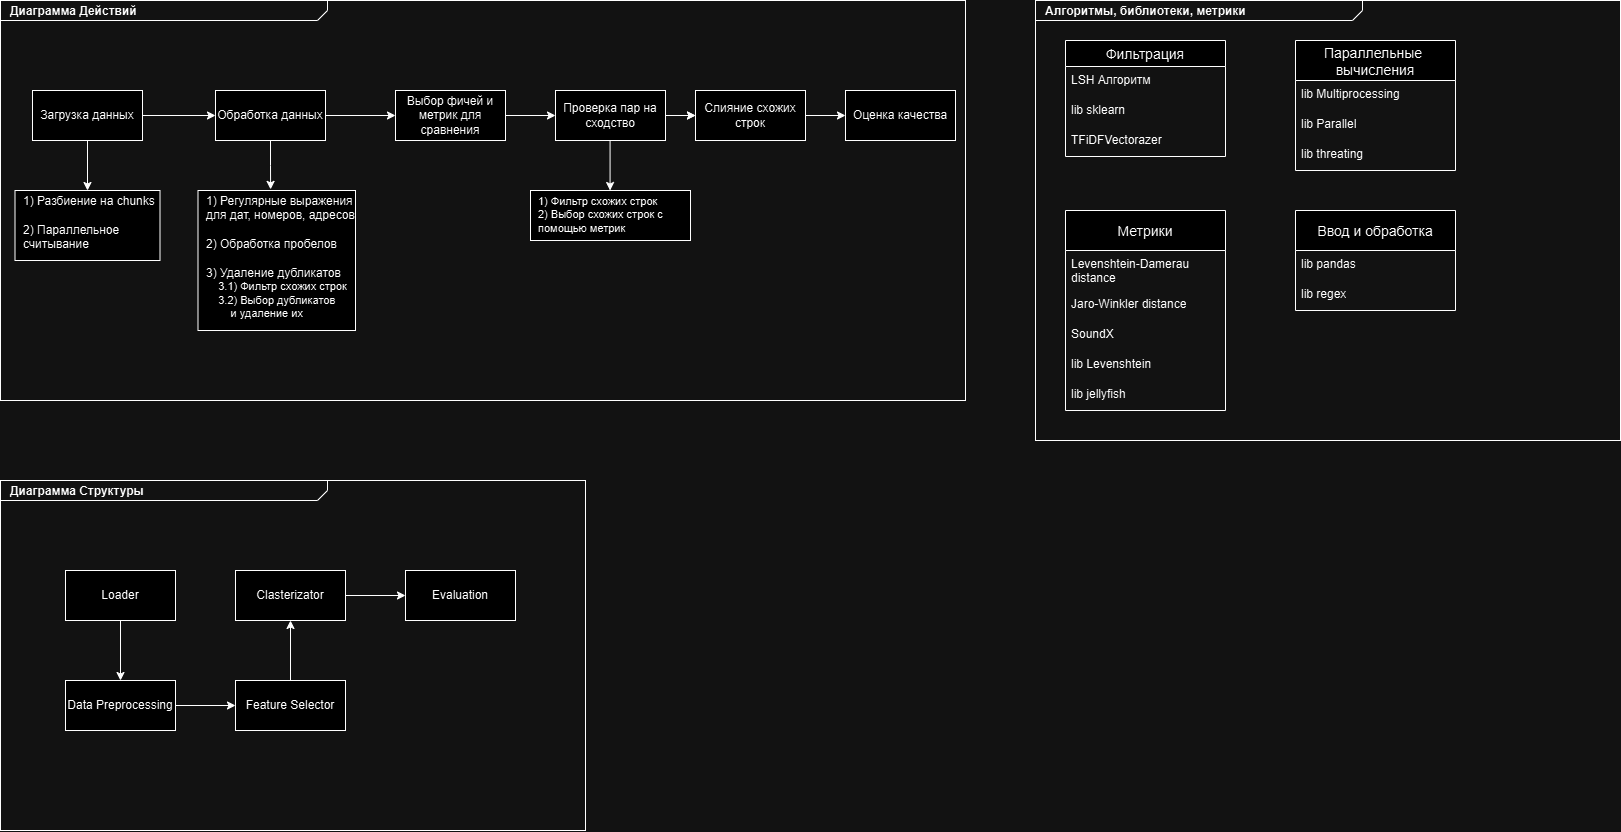

The diagram above was exported from draw.io. Its source (the exported page's mxGraphModel, read from the mxfile embedded in the PNG):
<mxGraphModel dx="868" dy="473" grid="1" gridSize="10" guides="1" tooltips="1" connect="1" arrows="1" fold="1" page="1" pageScale="1.5" pageWidth="1169" pageHeight="826" background="none" math="0" shadow="0">
  <root>
    <mxCell id="0" style=";html=1;" />
    <mxCell id="1" style=";html=1;" parent="0" />
    <mxCell id="1672d66443f91eb5-1" value="&lt;p style=&quot;margin: 0px ; margin-top: 4px ; margin-left: 10px ; text-align: left&quot;&gt;&lt;b&gt;Диаграмма Действий&lt;/b&gt;&lt;/p&gt;" style="html=1;strokeWidth=1;shape=mxgraph.sysml.package;html=1;overflow=fill;whiteSpace=wrap;fillColor=none;gradientColor=none;fontSize=12;align=center;labelX=327.64;" parent="1" vertex="1">
      <mxGeometry x="845" y="390" width="965" height="400" as="geometry" />
    </mxCell>
    <mxCell id="sH2pxMloMPdZ7_B7iQQL-7" style="edgeStyle=orthogonalEdgeStyle;rounded=0;orthogonalLoop=1;jettySize=auto;html=1;" edge="1" parent="1" source="sH2pxMloMPdZ7_B7iQQL-1" target="sH2pxMloMPdZ7_B7iQQL-2">
      <mxGeometry relative="1" as="geometry" />
    </mxCell>
    <mxCell id="sH2pxMloMPdZ7_B7iQQL-35" style="edgeStyle=orthogonalEdgeStyle;rounded=0;orthogonalLoop=1;jettySize=auto;html=1;" edge="1" parent="1" source="sH2pxMloMPdZ7_B7iQQL-1" target="sH2pxMloMPdZ7_B7iQQL-34">
      <mxGeometry relative="1" as="geometry" />
    </mxCell>
    <mxCell id="sH2pxMloMPdZ7_B7iQQL-1" value="Загрузка данных" style="html=1;whiteSpace=wrap;" vertex="1" parent="1">
      <mxGeometry x="877" y="480" width="110" height="50" as="geometry" />
    </mxCell>
    <mxCell id="sH2pxMloMPdZ7_B7iQQL-8" style="edgeStyle=orthogonalEdgeStyle;rounded=0;orthogonalLoop=1;jettySize=auto;html=1;entryX=0;entryY=0.5;entryDx=0;entryDy=0;" edge="1" parent="1" source="sH2pxMloMPdZ7_B7iQQL-2" target="sH2pxMloMPdZ7_B7iQQL-5">
      <mxGeometry relative="1" as="geometry" />
    </mxCell>
    <mxCell id="sH2pxMloMPdZ7_B7iQQL-13" style="edgeStyle=orthogonalEdgeStyle;rounded=0;orthogonalLoop=1;jettySize=auto;html=1;entryX=0.461;entryY=-0.008;entryDx=0;entryDy=0;entryPerimeter=0;" edge="1" parent="1" source="sH2pxMloMPdZ7_B7iQQL-2" target="sH2pxMloMPdZ7_B7iQQL-12">
      <mxGeometry relative="1" as="geometry">
        <mxPoint x="1110" y="577" as="targetPoint" />
        <Array as="points" />
      </mxGeometry>
    </mxCell>
    <mxCell id="sH2pxMloMPdZ7_B7iQQL-2" value="Обработка данных" style="html=1;whiteSpace=wrap;" vertex="1" parent="1">
      <mxGeometry x="1060" y="480" width="110" height="50" as="geometry" />
    </mxCell>
    <mxCell id="sH2pxMloMPdZ7_B7iQQL-11" style="edgeStyle=orthogonalEdgeStyle;rounded=0;orthogonalLoop=1;jettySize=auto;html=1;" edge="1" parent="1" source="sH2pxMloMPdZ7_B7iQQL-16" target="sH2pxMloMPdZ7_B7iQQL-10">
      <mxGeometry relative="1" as="geometry" />
    </mxCell>
    <mxCell id="sH2pxMloMPdZ7_B7iQQL-17" style="edgeStyle=orthogonalEdgeStyle;rounded=0;orthogonalLoop=1;jettySize=auto;html=1;entryX=0;entryY=0.5;entryDx=0;entryDy=0;" edge="1" parent="1" source="sH2pxMloMPdZ7_B7iQQL-4" target="sH2pxMloMPdZ7_B7iQQL-16">
      <mxGeometry relative="1" as="geometry" />
    </mxCell>
    <mxCell id="sH2pxMloMPdZ7_B7iQQL-4" value="Проверка пар на сходство" style="html=1;whiteSpace=wrap;" vertex="1" parent="1">
      <mxGeometry x="1400" y="480" width="110" height="50" as="geometry" />
    </mxCell>
    <mxCell id="sH2pxMloMPdZ7_B7iQQL-9" style="edgeStyle=orthogonalEdgeStyle;rounded=0;orthogonalLoop=1;jettySize=auto;html=1;entryX=0;entryY=0.5;entryDx=0;entryDy=0;" edge="1" parent="1" target="sH2pxMloMPdZ7_B7iQQL-4">
      <mxGeometry relative="1" as="geometry">
        <mxPoint x="1370" y="505" as="sourcePoint" />
        <Array as="points">
          <mxPoint x="1350" y="505" />
          <mxPoint x="1350" y="505" />
        </Array>
      </mxGeometry>
    </mxCell>
    <mxCell id="sH2pxMloMPdZ7_B7iQQL-5" value="Выбор фичей и метрик для сравнения" style="html=1;whiteSpace=wrap;" vertex="1" parent="1">
      <mxGeometry x="1240" y="480" width="110" height="50" as="geometry" />
    </mxCell>
    <mxCell id="sH2pxMloMPdZ7_B7iQQL-10" value="Оценка качества" style="html=1;whiteSpace=wrap;" vertex="1" parent="1">
      <mxGeometry x="1690" y="480" width="110" height="50" as="geometry" />
    </mxCell>
    <mxCell id="sH2pxMloMPdZ7_B7iQQL-12" value="&lt;p style=&quot;margin: 4px 0px 0px; text-align: center; text-decoration: underline; line-height: 170%;&quot;&gt;&lt;/p&gt;&lt;p style=&quot;margin:0px;margin-left:8px;&quot;&gt;1) Регулярные выражения для дат, номеров, адресов&lt;/p&gt;&lt;p style=&quot;margin:0px;margin-left:8px;&quot;&gt;&lt;br&gt;&lt;/p&gt;&lt;p style=&quot;margin:0px;margin-left:8px;&quot;&gt;2) Обработка пробелов&lt;/p&gt;&lt;p style=&quot;margin:0px;margin-left:8px;&quot;&gt;&lt;br&gt;&lt;/p&gt;&lt;p style=&quot;margin:0px;margin-left:8px;&quot;&gt;3) Удаление дубликатов&lt;/p&gt;&lt;p style=&quot;margin: 0px 0px 0px 8px; font-size: 11px; padding-top: 0px;&quot;&gt;&amp;nbsp; &amp;nbsp; &lt;font style=&quot;font-size: 11px;&quot;&gt;3.1) Фильтр схожих строк&lt;/font&gt;&lt;/p&gt;&lt;p style=&quot;margin: 0px 0px 0px 8px; font-size: 11px;&quot;&gt;&lt;font style=&quot;font-size: 11px;&quot;&gt;&amp;nbsp; &amp;nbsp; 3.2) Выбор дубликатов &lt;span style=&quot;white-space: pre;&quot;&gt;&#09;&lt;/span&gt;и удаление их&lt;/font&gt;&lt;/p&gt;&lt;p style=&quot;margin: 0px 0px 0px 8px; font-size: 11px;&quot;&gt;&lt;br&gt;&lt;/p&gt;&lt;p style=&quot;margin:0px;margin-left:8px;&quot;&gt;&lt;br&gt;&lt;/p&gt;&lt;p style=&quot;margin:0px;margin-left:8px;&quot;&gt;&lt;br&gt;&lt;/p&gt;" style="verticalAlign=top;align=left;overflow=fill;html=1;whiteSpace=wrap;" vertex="1" parent="1">
      <mxGeometry x="1042.5" y="580" width="157.5" height="140" as="geometry" />
    </mxCell>
    <mxCell id="sH2pxMloMPdZ7_B7iQQL-14" value="&lt;p style=&quot;margin: 4px 0px 0px; text-align: center; text-decoration: underline; line-height: 170%;&quot;&gt;&lt;/p&gt;&lt;p style=&quot;margin:0px;margin-left:8px;&quot;&gt;&lt;span style=&quot;font-size: 11px; background-color: initial;&quot;&gt;1) Фильтр схожих строк&lt;/span&gt;&lt;/p&gt;&lt;p style=&quot;margin: 0px 0px 0px 8px; font-size: 11px;&quot;&gt;&lt;font style=&quot;font-size: 11px;&quot;&gt;2) Выбор схожих строк с помощью метрик&lt;/font&gt;&lt;/p&gt;&lt;p style=&quot;margin: 0px 0px 0px 8px; font-size: 11px;&quot;&gt;&lt;br&gt;&lt;/p&gt;&lt;p style=&quot;margin:0px;margin-left:8px;&quot;&gt;&lt;br&gt;&lt;/p&gt;&lt;p style=&quot;margin:0px;margin-left:8px;&quot;&gt;&lt;br&gt;&lt;/p&gt;" style="verticalAlign=top;align=left;overflow=fill;html=1;whiteSpace=wrap;" vertex="1" parent="1">
      <mxGeometry x="1375" y="580" width="160" height="50" as="geometry" />
    </mxCell>
    <mxCell id="sH2pxMloMPdZ7_B7iQQL-15" style="edgeStyle=orthogonalEdgeStyle;rounded=0;orthogonalLoop=1;jettySize=auto;html=1;" edge="1" parent="1">
      <mxGeometry relative="1" as="geometry">
        <mxPoint x="1454.57" y="530" as="sourcePoint" />
        <mxPoint x="1454.57" y="580" as="targetPoint" />
      </mxGeometry>
    </mxCell>
    <mxCell id="sH2pxMloMPdZ7_B7iQQL-18" value="&lt;p style=&quot;margin: 0px ; margin-top: 4px ; margin-left: 10px ; text-align: left&quot;&gt;&lt;b&gt;Диаграмма Структуры&lt;/b&gt;&lt;/p&gt;" style="html=1;strokeWidth=1;shape=mxgraph.sysml.package;html=1;overflow=fill;whiteSpace=wrap;fillColor=none;gradientColor=none;fontSize=12;align=center;labelX=327.64;" vertex="1" parent="1">
      <mxGeometry x="845" y="870" width="585" height="350" as="geometry" />
    </mxCell>
    <mxCell id="sH2pxMloMPdZ7_B7iQQL-19" style="edgeStyle=orthogonalEdgeStyle;rounded=0;orthogonalLoop=1;jettySize=auto;html=1;" edge="1" parent="1" source="sH2pxMloMPdZ7_B7iQQL-20" target="sH2pxMloMPdZ7_B7iQQL-23">
      <mxGeometry relative="1" as="geometry" />
    </mxCell>
    <mxCell id="sH2pxMloMPdZ7_B7iQQL-20" value="Loader" style="html=1;whiteSpace=wrap;" vertex="1" parent="1">
      <mxGeometry x="910" y="960" width="110" height="50" as="geometry" />
    </mxCell>
    <mxCell id="sH2pxMloMPdZ7_B7iQQL-21" style="edgeStyle=orthogonalEdgeStyle;rounded=0;orthogonalLoop=1;jettySize=auto;html=1;entryX=0;entryY=0.5;entryDx=0;entryDy=0;" edge="1" parent="1" source="sH2pxMloMPdZ7_B7iQQL-23" target="sH2pxMloMPdZ7_B7iQQL-28">
      <mxGeometry relative="1" as="geometry" />
    </mxCell>
    <mxCell id="sH2pxMloMPdZ7_B7iQQL-23" value="Data Preprocessing" style="html=1;whiteSpace=wrap;" vertex="1" parent="1">
      <mxGeometry x="910" y="1070" width="110" height="50" as="geometry" />
    </mxCell>
    <mxCell id="sH2pxMloMPdZ7_B7iQQL-25" style="edgeStyle=orthogonalEdgeStyle;rounded=0;orthogonalLoop=1;jettySize=auto;html=1;entryX=0;entryY=0.5;entryDx=0;entryDy=0;" edge="1" parent="1" source="sH2pxMloMPdZ7_B7iQQL-26" target="sH2pxMloMPdZ7_B7iQQL-33">
      <mxGeometry relative="1" as="geometry" />
    </mxCell>
    <mxCell id="sH2pxMloMPdZ7_B7iQQL-26" value="Clasterizator" style="html=1;whiteSpace=wrap;" vertex="1" parent="1">
      <mxGeometry x="1080" y="960" width="110" height="50" as="geometry" />
    </mxCell>
    <mxCell id="sH2pxMloMPdZ7_B7iQQL-27" style="edgeStyle=orthogonalEdgeStyle;rounded=0;orthogonalLoop=1;jettySize=auto;html=1;entryX=0.5;entryY=1;entryDx=0;entryDy=0;" edge="1" parent="1" source="sH2pxMloMPdZ7_B7iQQL-28" target="sH2pxMloMPdZ7_B7iQQL-26">
      <mxGeometry relative="1" as="geometry" />
    </mxCell>
    <mxCell id="sH2pxMloMPdZ7_B7iQQL-28" value="Feature Selector" style="html=1;whiteSpace=wrap;" vertex="1" parent="1">
      <mxGeometry x="1080" y="1070" width="110" height="50" as="geometry" />
    </mxCell>
    <mxCell id="sH2pxMloMPdZ7_B7iQQL-33" value="Evaluation" style="html=1;whiteSpace=wrap;" vertex="1" parent="1">
      <mxGeometry x="1250" y="960" width="110" height="50" as="geometry" />
    </mxCell>
    <mxCell id="sH2pxMloMPdZ7_B7iQQL-34" value="&lt;p style=&quot;margin: 4px 0px 0px; text-align: center; text-decoration: underline; line-height: 170%;&quot;&gt;&lt;/p&gt;&lt;p style=&quot;margin:0px;margin-left:8px;&quot;&gt;1) Разбиение на chunks&lt;/p&gt;&lt;p style=&quot;margin:0px;margin-left:8px;&quot;&gt;&lt;span style=&quot;background-color: initial;&quot;&gt;&lt;br&gt;&lt;/span&gt;&lt;/p&gt;&lt;p style=&quot;margin:0px;margin-left:8px;&quot;&gt;&lt;span style=&quot;background-color: initial;&quot;&gt;2) Параллельное считывание&lt;/span&gt;&lt;br&gt;&lt;/p&gt;&lt;p style=&quot;margin:0px;margin-left:8px;&quot;&gt;&lt;br&gt;&lt;/p&gt;&lt;p style=&quot;margin:0px;margin-left:8px;&quot;&gt;&lt;br&gt;&lt;/p&gt;" style="verticalAlign=top;align=left;overflow=fill;html=1;whiteSpace=wrap;" vertex="1" parent="1">
      <mxGeometry x="859.5" y="580" width="145" height="70" as="geometry" />
    </mxCell>
    <mxCell id="sH2pxMloMPdZ7_B7iQQL-36" value="" style="edgeStyle=orthogonalEdgeStyle;rounded=0;orthogonalLoop=1;jettySize=auto;html=1;" edge="1" parent="1" source="sH2pxMloMPdZ7_B7iQQL-4" target="sH2pxMloMPdZ7_B7iQQL-16">
      <mxGeometry relative="1" as="geometry">
        <mxPoint x="1510" y="505" as="sourcePoint" />
        <mxPoint x="1690" y="505" as="targetPoint" />
      </mxGeometry>
    </mxCell>
    <mxCell id="sH2pxMloMPdZ7_B7iQQL-16" value="Слияние схожих строк" style="html=1;whiteSpace=wrap;" vertex="1" parent="1">
      <mxGeometry x="1540" y="480" width="110" height="50" as="geometry" />
    </mxCell>
    <mxCell id="sH2pxMloMPdZ7_B7iQQL-37" value="&lt;p style=&quot;margin: 0px ; margin-top: 4px ; margin-left: 10px ; text-align: left&quot;&gt;&lt;b&gt;Алгоритмы, библиотеки, метрики&lt;/b&gt;&lt;/p&gt;" style="html=1;strokeWidth=1;shape=mxgraph.sysml.package;html=1;overflow=fill;whiteSpace=wrap;fillColor=none;gradientColor=none;fontSize=12;align=center;labelX=327.64;" vertex="1" parent="1">
      <mxGeometry x="1880" y="390" width="585" height="440" as="geometry" />
    </mxCell>
    <mxCell id="sH2pxMloMPdZ7_B7iQQL-47" value="Фильтрация" style="swimlane;fontStyle=0;childLayout=stackLayout;horizontal=1;startSize=26;horizontalStack=0;resizeParent=1;resizeParentMax=0;resizeLast=0;collapsible=1;marginBottom=0;align=center;fontSize=14;" vertex="1" parent="1">
      <mxGeometry x="1910" y="430" width="160" height="116" as="geometry" />
    </mxCell>
    <mxCell id="sH2pxMloMPdZ7_B7iQQL-48" value="LSH Алгоритм" style="text;strokeColor=none;fillColor=none;spacingLeft=4;spacingRight=4;overflow=hidden;rotatable=0;points=[[0,0.5],[1,0.5]];portConstraint=eastwest;fontSize=12;whiteSpace=wrap;html=1;" vertex="1" parent="sH2pxMloMPdZ7_B7iQQL-47">
      <mxGeometry y="26" width="160" height="30" as="geometry" />
    </mxCell>
    <mxCell id="sH2pxMloMPdZ7_B7iQQL-49" value="lib sklearn" style="text;strokeColor=none;fillColor=none;spacingLeft=4;spacingRight=4;overflow=hidden;rotatable=0;points=[[0,0.5],[1,0.5]];portConstraint=eastwest;fontSize=12;whiteSpace=wrap;html=1;" vertex="1" parent="sH2pxMloMPdZ7_B7iQQL-47">
      <mxGeometry y="56" width="160" height="30" as="geometry" />
    </mxCell>
    <mxCell id="sH2pxMloMPdZ7_B7iQQL-50" value="TFiDFVectorazer" style="text;strokeColor=none;fillColor=none;spacingLeft=4;spacingRight=4;overflow=hidden;rotatable=0;points=[[0,0.5],[1,0.5]];portConstraint=eastwest;fontSize=12;whiteSpace=wrap;html=1;" vertex="1" parent="sH2pxMloMPdZ7_B7iQQL-47">
      <mxGeometry y="86" width="160" height="30" as="geometry" />
    </mxCell>
    <mxCell id="sH2pxMloMPdZ7_B7iQQL-51" value="Параллельные &#10;вычисления" style="swimlane;fontStyle=0;childLayout=stackLayout;horizontal=1;startSize=40;horizontalStack=0;resizeParent=1;resizeParentMax=0;resizeLast=0;collapsible=1;marginBottom=0;align=center;fontSize=14;" vertex="1" parent="1">
      <mxGeometry x="2140" y="430" width="160" height="130" as="geometry" />
    </mxCell>
    <mxCell id="sH2pxMloMPdZ7_B7iQQL-52" value="lib Multiprocessing&amp;nbsp;" style="text;strokeColor=none;fillColor=none;spacingLeft=4;spacingRight=4;overflow=hidden;rotatable=0;points=[[0,0.5],[1,0.5]];portConstraint=eastwest;fontSize=12;whiteSpace=wrap;html=1;" vertex="1" parent="sH2pxMloMPdZ7_B7iQQL-51">
      <mxGeometry y="40" width="160" height="30" as="geometry" />
    </mxCell>
    <mxCell id="sH2pxMloMPdZ7_B7iQQL-53" value="lib Parallel" style="text;strokeColor=none;fillColor=none;spacingLeft=4;spacingRight=4;overflow=hidden;rotatable=0;points=[[0,0.5],[1,0.5]];portConstraint=eastwest;fontSize=12;whiteSpace=wrap;html=1;" vertex="1" parent="sH2pxMloMPdZ7_B7iQQL-51">
      <mxGeometry y="70" width="160" height="30" as="geometry" />
    </mxCell>
    <mxCell id="sH2pxMloMPdZ7_B7iQQL-54" value="lib threating" style="text;strokeColor=none;fillColor=none;spacingLeft=4;spacingRight=4;overflow=hidden;rotatable=0;points=[[0,0.5],[1,0.5]];portConstraint=eastwest;fontSize=12;whiteSpace=wrap;html=1;" vertex="1" parent="sH2pxMloMPdZ7_B7iQQL-51">
      <mxGeometry y="100" width="160" height="30" as="geometry" />
    </mxCell>
    <mxCell id="sH2pxMloMPdZ7_B7iQQL-55" value="Метрики" style="swimlane;fontStyle=0;childLayout=stackLayout;horizontal=1;startSize=40;horizontalStack=0;resizeParent=1;resizeParentMax=0;resizeLast=0;collapsible=1;marginBottom=0;align=center;fontSize=14;" vertex="1" parent="1">
      <mxGeometry x="1910" y="600" width="160" height="200" as="geometry" />
    </mxCell>
    <mxCell id="sH2pxMloMPdZ7_B7iQQL-56" value="Levenshtein-Damerau distance" style="text;strokeColor=none;fillColor=none;spacingLeft=4;spacingRight=4;overflow=hidden;rotatable=0;points=[[0,0.5],[1,0.5]];portConstraint=eastwest;fontSize=12;whiteSpace=wrap;html=1;" vertex="1" parent="sH2pxMloMPdZ7_B7iQQL-55">
      <mxGeometry y="40" width="160" height="40" as="geometry" />
    </mxCell>
    <mxCell id="sH2pxMloMPdZ7_B7iQQL-57" value="Jaro-Winkler distance" style="text;strokeColor=none;fillColor=none;spacingLeft=4;spacingRight=4;overflow=hidden;rotatable=0;points=[[0,0.5],[1,0.5]];portConstraint=eastwest;fontSize=12;whiteSpace=wrap;html=1;" vertex="1" parent="sH2pxMloMPdZ7_B7iQQL-55">
      <mxGeometry y="80" width="160" height="30" as="geometry" />
    </mxCell>
    <mxCell id="sH2pxMloMPdZ7_B7iQQL-58" value="SoundX" style="text;strokeColor=none;fillColor=none;spacingLeft=4;spacingRight=4;overflow=hidden;rotatable=0;points=[[0,0.5],[1,0.5]];portConstraint=eastwest;fontSize=12;whiteSpace=wrap;html=1;" vertex="1" parent="sH2pxMloMPdZ7_B7iQQL-55">
      <mxGeometry y="110" width="160" height="30" as="geometry" />
    </mxCell>
    <mxCell id="sH2pxMloMPdZ7_B7iQQL-69" value="lib Levenshtein" style="text;strokeColor=none;fillColor=none;spacingLeft=4;spacingRight=4;overflow=hidden;rotatable=0;points=[[0,0.5],[1,0.5]];portConstraint=eastwest;fontSize=12;whiteSpace=wrap;html=1;" vertex="1" parent="sH2pxMloMPdZ7_B7iQQL-55">
      <mxGeometry y="140" width="160" height="30" as="geometry" />
    </mxCell>
    <mxCell id="sH2pxMloMPdZ7_B7iQQL-68" value="lib jellyfish" style="text;strokeColor=none;fillColor=none;spacingLeft=4;spacingRight=4;overflow=hidden;rotatable=0;points=[[0,0.5],[1,0.5]];portConstraint=eastwest;fontSize=12;whiteSpace=wrap;html=1;" vertex="1" parent="sH2pxMloMPdZ7_B7iQQL-55">
      <mxGeometry y="170" width="160" height="30" as="geometry" />
    </mxCell>
    <mxCell id="sH2pxMloMPdZ7_B7iQQL-70" value="Ввод и обработка" style="swimlane;fontStyle=0;childLayout=stackLayout;horizontal=1;startSize=40;horizontalStack=0;resizeParent=1;resizeParentMax=0;resizeLast=0;collapsible=1;marginBottom=0;align=center;fontSize=14;" vertex="1" parent="1">
      <mxGeometry x="2140" y="600" width="160" height="100" as="geometry" />
    </mxCell>
    <mxCell id="sH2pxMloMPdZ7_B7iQQL-71" value="lib pandas" style="text;strokeColor=none;fillColor=none;spacingLeft=4;spacingRight=4;overflow=hidden;rotatable=0;points=[[0,0.5],[1,0.5]];portConstraint=eastwest;fontSize=12;whiteSpace=wrap;html=1;" vertex="1" parent="sH2pxMloMPdZ7_B7iQQL-70">
      <mxGeometry y="40" width="160" height="30" as="geometry" />
    </mxCell>
    <mxCell id="sH2pxMloMPdZ7_B7iQQL-72" value="lib regex" style="text;strokeColor=none;fillColor=none;spacingLeft=4;spacingRight=4;overflow=hidden;rotatable=0;points=[[0,0.5],[1,0.5]];portConstraint=eastwest;fontSize=12;whiteSpace=wrap;html=1;" vertex="1" parent="sH2pxMloMPdZ7_B7iQQL-70">
      <mxGeometry y="70" width="160" height="30" as="geometry" />
    </mxCell>
  </root>
</mxGraphModel>